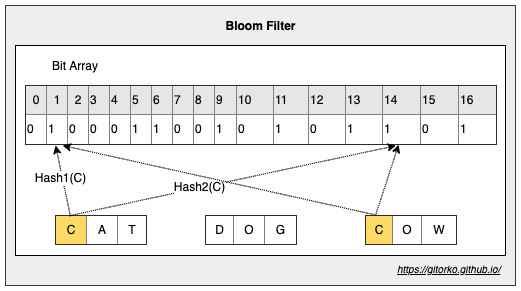

The diagram above was exported from draw.io. Its source (the exported page's mxGraphModel, read from the mxfile embedded in the PNG):
<mxGraphModel dx="1106" dy="852" grid="1" gridSize="10" guides="1" tooltips="1" connect="1" arrows="1" fold="1" page="1" pageScale="1" pageWidth="500" pageHeight="1200" math="0" shadow="0">
  <root>
    <mxCell id="0" />
    <mxCell id="1" parent="0" />
    <mxCell id="iZKOStO-jfa1I2T1RcbT-15" value="" style="rounded=0;whiteSpace=wrap;html=1;fillColor=#eeeeee;strokeColor=#36393d;" parent="1" vertex="1">
      <mxGeometry x="70" y="40" width="510" height="280" as="geometry" />
    </mxCell>
    <mxCell id="iZKOStO-jfa1I2T1RcbT-14" value="" style="rounded=0;whiteSpace=wrap;html=1;" parent="1" vertex="1">
      <mxGeometry x="80" y="80" width="490" height="210" as="geometry" />
    </mxCell>
    <mxCell id="iZKOStO-jfa1I2T1RcbT-1" value="&lt;table border=&quot;1&quot; width=&quot;100%&quot; style=&quot;width: 100% ; height: 100% ; border-collapse: collapse ; background-color: rgb(230 , 230 , 230)&quot;&gt;&lt;tbody&gt;&lt;tr&gt;&lt;td align=&quot;center&quot;&gt;0&lt;/td&gt;&lt;td align=&quot;center&quot;&gt;1&lt;/td&gt;&lt;td align=&quot;center&quot;&gt;2&lt;/td&gt;&lt;td&gt;3&lt;/td&gt;&lt;td&gt;4&lt;/td&gt;&lt;td&gt;5&lt;/td&gt;&lt;td&gt;6&lt;/td&gt;&lt;td&gt;7&lt;/td&gt;&lt;td&gt;8&lt;/td&gt;&lt;td&gt;9&lt;/td&gt;&lt;td&gt;10&lt;/td&gt;&lt;td&gt;11&lt;/td&gt;&lt;td&gt;12&lt;/td&gt;&lt;td&gt;13&lt;/td&gt;&lt;td&gt;14&lt;/td&gt;&lt;td&gt;15&lt;/td&gt;&lt;td&gt;16&lt;/td&gt;&lt;/tr&gt;&lt;tr&gt;&lt;td style=&quot;background-color: rgb(255 , 255 , 255)&quot;&gt;0&lt;/td&gt;&lt;td style=&quot;background-color: rgb(255 , 255 , 255)&quot;&gt;1&lt;/td&gt;&lt;td style=&quot;background-color: rgb(255 , 255 , 255)&quot;&gt;0&lt;/td&gt;&lt;td style=&quot;background-color: rgb(255 , 255 , 255)&quot;&gt;0&lt;/td&gt;&lt;td style=&quot;background-color: rgb(255 , 255 , 255)&quot;&gt;0&lt;/td&gt;&lt;td style=&quot;background-color: rgb(255 , 255 , 255)&quot;&gt;1&lt;/td&gt;&lt;td style=&quot;background-color: rgb(255 , 255 , 255)&quot;&gt;1&lt;/td&gt;&lt;td style=&quot;background-color: rgb(255 , 255 , 255)&quot;&gt;0&lt;/td&gt;&lt;td style=&quot;background-color: rgb(255 , 255 , 255)&quot;&gt;0&lt;/td&gt;&lt;td style=&quot;background-color: rgb(255 , 255 , 255)&quot;&gt;1&lt;/td&gt;&lt;td style=&quot;background-color: rgb(255 , 255 , 255)&quot;&gt;0&lt;/td&gt;&lt;td style=&quot;background-color: rgb(255 , 255 , 255)&quot;&gt;1&lt;/td&gt;&lt;td style=&quot;background-color: rgb(255 , 255 , 255)&quot;&gt;0&lt;/td&gt;&lt;td style=&quot;background-color: rgb(255 , 255 , 255)&quot;&gt;1&lt;/td&gt;&lt;td style=&quot;background-color: rgb(255 , 255 , 255)&quot;&gt;1&lt;/td&gt;&lt;td style=&quot;background-color: rgb(255 , 255 , 255)&quot;&gt;0&lt;/td&gt;&lt;td style=&quot;background-color: rgb(255 , 255 , 255)&quot;&gt;1&lt;/td&gt;&lt;/tr&gt;&lt;/tbody&gt;&lt;/table&gt;" style="text;html=1;strokeColor=none;fillColor=none;overflow=fill;" parent="1" vertex="1">
      <mxGeometry x="90" y="120" width="470" height="60" as="geometry" />
    </mxCell>
    <mxCell id="iZKOStO-jfa1I2T1RcbT-2" value="Bit Array" style="text;html=1;strokeColor=none;fillColor=none;align=center;verticalAlign=middle;whiteSpace=wrap;rounded=0;" parent="1" vertex="1">
      <mxGeometry x="100" y="90" width="80" height="20" as="geometry" />
    </mxCell>
    <mxCell id="iZKOStO-jfa1I2T1RcbT-3" value="&lt;table border=&quot;1&quot; width=&quot;100%&quot; style=&quot;width: 100% ; height: 100% ; border-collapse: collapse&quot;&gt;&lt;tbody&gt;&lt;tr&gt;&lt;td align=&quot;center&quot; style=&quot;background-color: rgb(255 , 217 , 102)&quot;&gt;C&lt;/td&gt;&lt;td align=&quot;center&quot;&gt;A&lt;/td&gt;&lt;td align=&quot;center&quot;&gt;T&lt;/td&gt;&lt;/tr&gt;&lt;/tbody&gt;&lt;/table&gt;" style="text;html=1;strokeColor=none;fillColor=none;overflow=fill;" parent="1" vertex="1">
      <mxGeometry x="120" y="250" width="90" height="30" as="geometry" />
    </mxCell>
    <mxCell id="iZKOStO-jfa1I2T1RcbT-4" value="&lt;table border=&quot;1&quot; width=&quot;100%&quot; style=&quot;width: 100% ; height: 100% ; border-collapse: collapse&quot;&gt;&lt;tbody&gt;&lt;tr&gt;&lt;td align=&quot;center&quot;&gt;D&lt;/td&gt;&lt;td align=&quot;center&quot;&gt;O&lt;/td&gt;&lt;td align=&quot;center&quot;&gt;G&lt;/td&gt;&lt;/tr&gt;&lt;/tbody&gt;&lt;/table&gt;" style="text;html=1;strokeColor=none;fillColor=none;overflow=fill;" parent="1" vertex="1">
      <mxGeometry x="270" y="250" width="90" height="30" as="geometry" />
    </mxCell>
    <mxCell id="iZKOStO-jfa1I2T1RcbT-5" value="&lt;table border=&quot;1&quot; width=&quot;100%&quot; style=&quot;width: 100% ; height: 100% ; border-collapse: collapse&quot;&gt;&lt;tbody&gt;&lt;tr&gt;&lt;td align=&quot;center&quot; style=&quot;background-color: rgb(255 , 217 , 102)&quot;&gt;C&lt;/td&gt;&lt;td align=&quot;center&quot;&gt;O&lt;/td&gt;&lt;td align=&quot;center&quot;&gt;W&lt;/td&gt;&lt;/tr&gt;&lt;/tbody&gt;&lt;/table&gt;" style="text;html=1;strokeColor=none;fillColor=none;overflow=fill;" parent="1" vertex="1">
      <mxGeometry x="430" y="250" width="90" height="30" as="geometry" />
    </mxCell>
    <mxCell id="iZKOStO-jfa1I2T1RcbT-6" value="" style="endArrow=classic;html=1;entryX=0.064;entryY=1;entryDx=0;entryDy=0;entryPerimeter=0;exitX=0.166;exitY=0.027;exitDx=0;exitDy=0;exitPerimeter=0;dashed=1;dashPattern=1 1;" parent="1" source="iZKOStO-jfa1I2T1RcbT-3" target="iZKOStO-jfa1I2T1RcbT-1" edge="1">
      <mxGeometry width="50" height="50" relative="1" as="geometry">
        <mxPoint x="135" y="249" as="sourcePoint" />
        <mxPoint x="180" y="210" as="targetPoint" />
      </mxGeometry>
    </mxCell>
    <mxCell id="iZKOStO-jfa1I2T1RcbT-9" value="Hash1(C)" style="text;html=1;align=center;verticalAlign=middle;resizable=0;points=[];labelBackgroundColor=#ffffff;" parent="iZKOStO-jfa1I2T1RcbT-6" vertex="1" connectable="0">
      <mxGeometry x="0.1295" y="2" relative="1" as="geometry">
        <mxPoint as="offset" />
      </mxGeometry>
    </mxCell>
    <mxCell id="iZKOStO-jfa1I2T1RcbT-7" value="" style="endArrow=classic;html=1;entryX=0.788;entryY=1.003;entryDx=0;entryDy=0;entryPerimeter=0;exitX=0.155;exitY=0.006;exitDx=0;exitDy=0;exitPerimeter=0;dashed=1;dashPattern=1 1;" parent="1" source="iZKOStO-jfa1I2T1RcbT-3" target="iZKOStO-jfa1I2T1RcbT-1" edge="1">
      <mxGeometry width="50" height="50" relative="1" as="geometry">
        <mxPoint x="145.0300000000001" y="259.0100000000001" as="sourcePoint" />
        <mxPoint x="130.07999999999993" y="190" as="targetPoint" />
      </mxGeometry>
    </mxCell>
    <mxCell id="iZKOStO-jfa1I2T1RcbT-8" value="Hash2(C)" style="text;html=1;align=center;verticalAlign=middle;resizable=0;points=[];labelBackgroundColor=#ffffff;" parent="iZKOStO-jfa1I2T1RcbT-7" vertex="1" connectable="0">
      <mxGeometry x="-0.2047" y="2" relative="1" as="geometry">
        <mxPoint as="offset" />
      </mxGeometry>
    </mxCell>
    <mxCell id="iZKOStO-jfa1I2T1RcbT-10" value="" style="endArrow=classic;html=1;entryX=0.079;entryY=1;entryDx=0;entryDy=0;entryPerimeter=0;exitX=0.098;exitY=-0.028;exitDx=0;exitDy=0;exitPerimeter=0;dashed=1;dashPattern=1 1;" parent="1" source="iZKOStO-jfa1I2T1RcbT-5" target="iZKOStO-jfa1I2T1RcbT-1" edge="1">
      <mxGeometry width="50" height="50" relative="1" as="geometry">
        <mxPoint x="144.94000000000005" y="260.81000000000006" as="sourcePoint" />
        <mxPoint x="130.07999999999993" y="190" as="targetPoint" />
      </mxGeometry>
    </mxCell>
    <mxCell id="iZKOStO-jfa1I2T1RcbT-12" value="" style="endArrow=classic;html=1;entryX=0.794;entryY=0.986;entryDx=0;entryDy=0;entryPerimeter=0;dashed=1;dashPattern=1 1;" parent="1" target="iZKOStO-jfa1I2T1RcbT-1" edge="1">
      <mxGeometry width="50" height="50" relative="1" as="geometry">
        <mxPoint x="440" y="250" as="sourcePoint" />
        <mxPoint x="470.3599999999999" y="190.17999999999995" as="targetPoint" />
      </mxGeometry>
    </mxCell>
    <mxCell id="iZKOStO-jfa1I2T1RcbT-16" value="Bloom Filter" style="text;html=1;strokeColor=none;fillColor=none;align=center;verticalAlign=middle;whiteSpace=wrap;rounded=0;fontStyle=1" parent="1" vertex="1">
      <mxGeometry x="277.5" y="50" width="95" height="20" as="geometry" />
    </mxCell>
    <UserObject label="&lt;i&gt;&lt;u&gt;&lt;font style=&quot;font-size: 10px&quot;&gt;https://gitorko.github.io/&lt;/font&gt;&lt;/u&gt;&lt;/i&gt;" link="https://gitorko.github.io/" id="iZKOStO-jfa1I2T1RcbT-19">
      <mxCell style="text;html=1;" parent="1" vertex="1">
        <mxGeometry x="460" y="290" width="110" height="30" as="geometry" />
      </mxCell>
    </UserObject>
  </root>
</mxGraphModel>